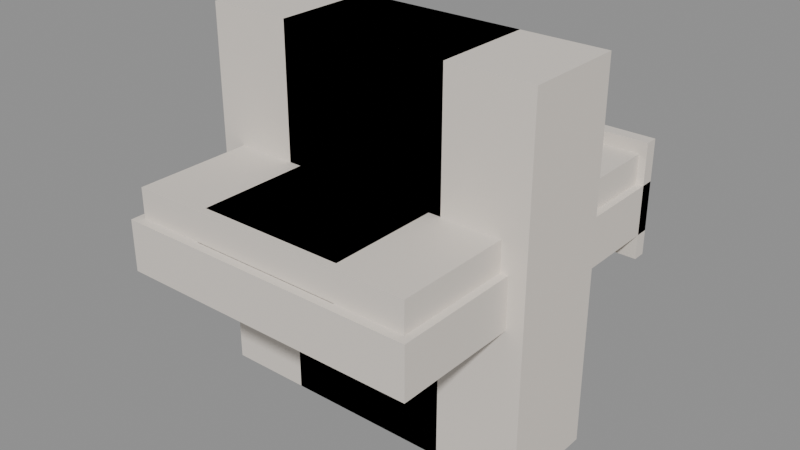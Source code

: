 # Source: blend.blend  (saved by Blender 5.1.30; exported with 4.5.12 LTS)
import bpy
from mathutils import Matrix  # noqa: F401  (used for matrix-valued properties, if any)

bpy.ops.wm.read_factory_settings(use_empty=True)
scene = bpy.context.scene
scene.name = 'Scene'

# ---- collections
col_x = bpy.data.collections.new('Спальня'); scene.collection.children.link(col_x)

# ---- materials (node trees are filled in below, after node groups)
mat_mat_bed_double = bpy.data.materials.new('Mat_bed_double')
mat_mat_bed_single = bpy.data.materials.new('Mat_bed_single')
mat_mat_wardrobe = bpy.data.materials.new('Mat_wardrobe')
mat_mat_wardrobe_small = bpy.data.materials.new('Mat_wardrobe_small')
mat_mat_commode = bpy.data.materials.new('Mat_commode')
mat_mat_nightstand = bpy.data.materials.new('Mat_nightstand')

# ---- material node trees
mat_mat_bed_double.use_nodes = True; mat_mat_bed_double.node_tree.nodes.clear()
_N = mat_mat_bed_double.node_tree.nodes; _L = mat_mat_bed_double.node_tree.links
n0 = _N.new('ShaderNodeBsdfPrincipled'); n0.name = 'Principled BSDF'; n0.location = (0, 0)
n0.inputs[0].default_value = (0.78, 0.72, 0.65, 1.0)
n0.inputs[2].default_value = 0.6
n1 = _N.new('ShaderNodeOutputMaterial'); n1.name = 'Material Output'; n1.location = (300, 0)
_L.new(n0.outputs[0], n1.inputs[0])
n1.is_active_output = True
mat_mat_bed_single.use_nodes = True; mat_mat_bed_single.node_tree.nodes.clear()
_N = mat_mat_bed_single.node_tree.nodes; _L = mat_mat_bed_single.node_tree.links
n0 = _N.new('ShaderNodeBsdfPrincipled'); n0.name = 'Principled BSDF'; n0.location = (0, 0)
n0.inputs[0].default_value = (0.78, 0.72, 0.65, 1.0)
n0.inputs[2].default_value = 0.6
n1 = _N.new('ShaderNodeOutputMaterial'); n1.name = 'Material Output'; n1.location = (300, 0)
_L.new(n0.outputs[0], n1.inputs[0])
n1.is_active_output = True
mat_mat_wardrobe.use_nodes = True; mat_mat_wardrobe.node_tree.nodes.clear()
_N = mat_mat_wardrobe.node_tree.nodes; _L = mat_mat_wardrobe.node_tree.links
n0 = _N.new('ShaderNodeBsdfPrincipled'); n0.name = 'Principled BSDF'; n0.location = (0, 0)
n0.inputs[0].default_value = (0.78, 0.72, 0.65, 1.0)
n0.inputs[2].default_value = 0.6
n1 = _N.new('ShaderNodeOutputMaterial'); n1.name = 'Material Output'; n1.location = (300, 0)
_L.new(n0.outputs[0], n1.inputs[0])
n1.is_active_output = True
mat_mat_wardrobe_small.use_nodes = True; mat_mat_wardrobe_small.node_tree.nodes.clear()
_N = mat_mat_wardrobe_small.node_tree.nodes; _L = mat_mat_wardrobe_small.node_tree.links
n0 = _N.new('ShaderNodeBsdfPrincipled'); n0.name = 'Principled BSDF'; n0.location = (0, 0)
n0.inputs[0].default_value = (0.78, 0.72, 0.65, 1.0)
n0.inputs[2].default_value = 0.6
n1 = _N.new('ShaderNodeOutputMaterial'); n1.name = 'Material Output'; n1.location = (300, 0)
_L.new(n0.outputs[0], n1.inputs[0])
n1.is_active_output = True
mat_mat_commode.use_nodes = True; mat_mat_commode.node_tree.nodes.clear()
_N = mat_mat_commode.node_tree.nodes; _L = mat_mat_commode.node_tree.links
n0 = _N.new('ShaderNodeBsdfPrincipled'); n0.name = 'Principled BSDF'; n0.location = (0, 0)
n0.inputs[0].default_value = (0.78, 0.72, 0.65, 1.0)
n0.inputs[2].default_value = 0.6
n1 = _N.new('ShaderNodeOutputMaterial'); n1.name = 'Material Output'; n1.location = (300, 0)
_L.new(n0.outputs[0], n1.inputs[0])
n1.is_active_output = True
mat_mat_nightstand.use_nodes = True; mat_mat_nightstand.node_tree.nodes.clear()
_N = mat_mat_nightstand.node_tree.nodes; _L = mat_mat_nightstand.node_tree.links
n0 = _N.new('ShaderNodeBsdfPrincipled'); n0.name = 'Principled BSDF'; n0.location = (0, 0)
n0.inputs[0].default_value = (0.78, 0.72, 0.65, 1.0)
n0.inputs[2].default_value = 0.6
n1 = _N.new('ShaderNodeOutputMaterial'); n1.name = 'Material Output'; n1.location = (300, 0)
_L.new(n0.outputs[0], n1.inputs[0])
n1.is_active_output = True

# ---- meshes
me_x = bpy.data.meshes.new('Кровать двуспальная')
me_x.from_pydata([(-0.9, -1.05, -0.15), (0.9, -1.05, -0.15), (0.9, 1.05, -0.15), (-0.9, 1.05, -0.15), (-0.9, -1.05, 0.15), (0.9, -1.05, 0.15), (0.9, 1.05, 0.15), (-0.9, 1.05, 0.15), (-0.855, -0.9975, 0.15), (0.855, -0.9975, 0.15), (0.855, 0.9975, 0.15), (-0.855, 0.9975, 0.15), (-0.855, -0.9975, 0.325), (0.855, -0.9975, 0.325), (0.855, 0.9975, 0.325), (-0.855, 0.9975, 0.325), (-0.9, 0.97, -0.3), (0.9, 0.97, -0.3), (0.9, 1.05, -0.3), (-0.9, 1.05, -0.3), (-0.9, 0.97, 0.4), (0.9, 0.97, 0.4), (0.9, 1.05, 0.4), (-0.9, 1.05, 0.4)], [], [(0, 1, 2, 3), (4, 7, 6, 5), (0, 4, 5, 1), (2, 6, 7, 3), (0, 3, 7, 4), (1, 5, 6, 2), (8, 9, 10, 11), (12, 15, 14, 13), (8, 12, 13, 9), (10, 14, 15, 11), (8, 11, 15, 12), (9, 13, 14, 10), (16, 17, 18, 19), (20, 23, 22, 21), (16, 20, 21, 17), (18, 22, 23, 19), (16, 19, 23, 20), (17, 21, 22, 18)])
me_x.materials.append(mat_mat_bed_double)
me_x.update()
me_x_1 = bpy.data.meshes.new('Кровать односпальная')
me_x_1.from_pydata([(-0.45, -1.0, -0.15), (0.45, -1.0, -0.15), (0.45, 1.0, -0.15), (-0.45, 1.0, -0.15), (-0.45, -1.0, 0.15), (0.45, -1.0, 0.15), (0.45, 1.0, 0.15), (-0.45, 1.0, 0.15), (-0.4275, -0.95, 0.15), (0.4275, -0.95, 0.15), (0.4275, 0.95, 0.15), (-0.4275, 0.95, 0.15), (-0.4275, -0.95, 0.325), (0.4275, -0.95, 0.325), (0.4275, 0.95, 0.325), (-0.4275, 0.95, 0.325), (-0.45, 0.92, -0.3), (0.45, 0.92, -0.3), (0.45, 1.0, -0.3), (-0.45, 1.0, -0.3), (-0.45, 0.92, 0.4), (0.45, 0.92, 0.4), (0.45, 1.0, 0.4), (-0.45, 1.0, 0.4)], [], [(0, 1, 2, 3), (4, 7, 6, 5), (0, 4, 5, 1), (2, 6, 7, 3), (0, 3, 7, 4), (1, 5, 6, 2), (8, 9, 10, 11), (12, 15, 14, 13), (8, 12, 13, 9), (10, 14, 15, 11), (8, 11, 15, 12), (9, 13, 14, 10), (16, 17, 18, 19), (20, 23, 22, 21), (16, 20, 21, 17), (18, 22, 23, 19), (16, 19, 23, 20), (17, 21, 22, 18)])
me_x_1.materials.append(mat_mat_bed_single)
me_x_1.update()
me_x_2 = bpy.data.meshes.new('Шкаф-купе')
me_x_2.from_pydata([(-1.0, -0.3, -1.1), (1.0, -0.3, -1.1), (1.0, 0.3, -1.1), (-1.0, 0.3, -1.1), (-1.0, -0.3, 1.1), (1.0, -0.3, 1.1), (1.0, 0.3, 1.1), (-1.0, 0.3, 1.1)], [], [(0, 1, 2, 3), (4, 7, 6, 5), (0, 4, 5, 1), (2, 6, 7, 3), (0, 3, 7, 4), (1, 5, 6, 2)])
me_x_2.materials.append(mat_mat_wardrobe)
me_x_2.update()
me_x_3 = bpy.data.meshes.new('Шкаф')
me_x_3.from_pydata([(-0.5, -0.3, -1.1), (0.5, -0.3, -1.1), (0.5, 0.3, -1.1), (-0.5, 0.3, -1.1), (-0.5, -0.3, 1.1), (0.5, -0.3, 1.1), (0.5, 0.3, 1.1), (-0.5, 0.3, 1.1)], [], [(0, 1, 2, 3), (4, 7, 6, 5), (0, 4, 5, 1), (2, 6, 7, 3), (0, 3, 7, 4), (1, 5, 6, 2)])
me_x_3.materials.append(mat_mat_wardrobe_small)
me_x_3.update()
me_x_4 = bpy.data.meshes.new('Комод')
me_x_4.from_pydata([(-0.5, -0.25, -0.4), (0.5, -0.25, -0.4), (0.5, 0.25, -0.4), (-0.5, 0.25, -0.4), (-0.5, -0.25, 0.4), (0.5, -0.25, 0.4), (0.5, 0.25, 0.4), (-0.5, 0.25, 0.4)], [], [(0, 1, 2, 3), (4, 7, 6, 5), (0, 4, 5, 1), (2, 6, 7, 3), (0, 3, 7, 4), (1, 5, 6, 2)])
me_x_4.materials.append(mat_mat_commode)
me_x_4.update()
me_x_5 = bpy.data.meshes.new('Тумба прикроватная')
me_x_5.from_pydata([(-0.225, -0.2, -0.275), (0.225, -0.2, -0.275), (0.225, 0.2, -0.275), (-0.225, 0.2, -0.275), (-0.225, -0.2, 0.275), (0.225, -0.2, 0.275), (0.225, 0.2, 0.275), (-0.225, 0.2, 0.275)], [], [(0, 1, 2, 3), (4, 7, 6, 5), (0, 4, 5, 1), (2, 6, 7, 3), (0, 3, 7, 4), (1, 5, 6, 2)])
me_x_5.materials.append(mat_mat_nightstand)
me_x_5.update()

# ---- objects
ob_x = bpy.data.objects.new('Кровать двуспальная', me_x)
ob_x_1 = bpy.data.objects.new('Кровать односпальная', me_x_1)
ob_x_2 = bpy.data.objects.new('Шкаф-купе', me_x_2)
ob_x_3 = bpy.data.objects.new('Шкаф', me_x_3)
ob_x_4 = bpy.data.objects.new('Комод', me_x_4)
ob_x_5 = bpy.data.objects.new('Тумба прикроватная', me_x_5)

# ---- transforms, parenting, visibility, modifiers, constraints
ob_x.location = (0.0, 0.0, 0.0)
ob_x_1.location = (0.0, 0.0, 0.0)
ob_x_2.location = (0.0, 0.0, 0.0)
ob_x_3.location = (0.0, 0.0, 0.0)
ob_x_4.location = (0.0, 0.0, 0.0)
ob_x_5.location = (0.0, 0.0, 0.0)

# ---- collection membership
col_x.objects.link(ob_x)
col_x.objects.link(ob_x_1)
col_x.objects.link(ob_x_2)
col_x.objects.link(ob_x_3)
col_x.objects.link(ob_x_4)
col_x.objects.link(ob_x_5)

# ---- scene / render settings (as saved in the file)
scene.frame_start = 1; scene.frame_end = 250; scene.frame_set(1)
scene.render.engine = 'BLENDER_EEVEE_NEXT'
scene.render.bake_bias = 0.0
scene.render.bake_samples = 0
scene.cycles.sampling_pattern = 'TABULATED_SOBOL'
scene.eevee.use_volume_custom_range = False
bpy.context.view_layer.update()

# ---- added for rendering (the .blend has no active camera and no usable light): camera, sun + grey world if the file has none
cam_auto = bpy.data.cameras.new('AutoCamera')
cam_auto.lens = 50.0
cam_auto.sensor_width = 36.0
cam_auto.clip_end = 1000.0
ob_auto_camera = bpy.data.objects.new('AutoCamera', cam_auto)
scene.collection.objects.link(ob_auto_camera)
ob_auto_camera.location = (3.36787, -4.04144, 2.69429)
ob_auto_camera.rotation_euler = (1.09748, -7.21219e-08, 0.694738)
scene.camera = ob_auto_camera
light_auto_sun = bpy.data.lights.new('AutoSun', 'SUN')
light_auto_sun.energy = 3.0
light_auto_sun.angle = 0.0523599
ob_auto_sun = bpy.data.objects.new('AutoSun', light_auto_sun)
scene.collection.objects.link(ob_auto_sun)
ob_auto_sun.rotation_euler = (0.872665, 0.174533, 0.523599)
if scene.world is None:
    world_auto = bpy.data.worlds.new('AutoWorld')
    world_auto.color = (0.3, 0.3, 0.3)
    scene.world = world_auto
bpy.context.view_layer.update()
